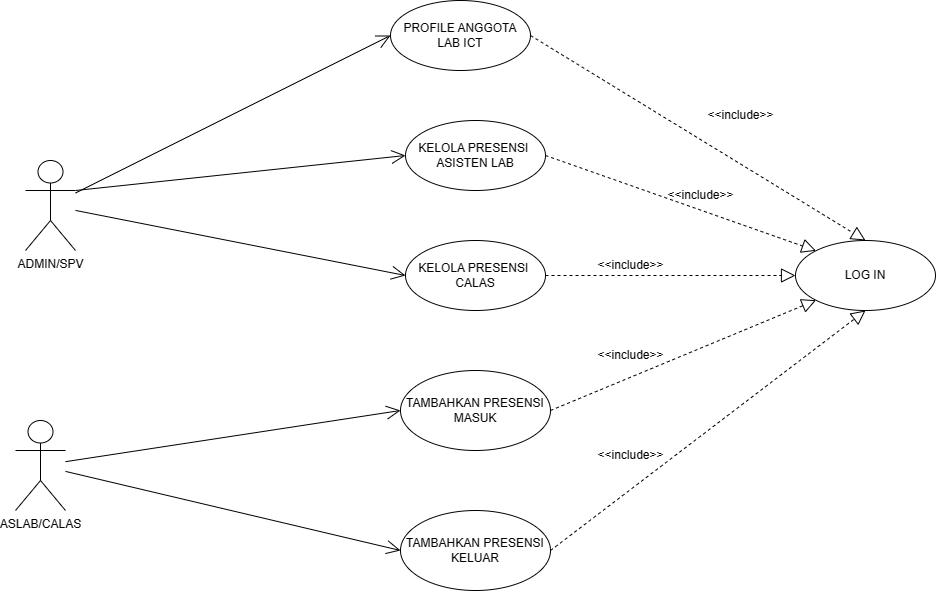

The diagram above was exported from draw.io. Its source (the exported page's mxGraphModel, read from the mxfile embedded in the PNG):
<mxGraphModel dx="1342" dy="740" grid="1" gridSize="10" guides="1" tooltips="1" connect="1" arrows="1" fold="1" page="1" pageScale="1" pageWidth="1169" pageHeight="1654" math="0" shadow="0">
  <root>
    <mxCell id="0" />
    <mxCell id="1" parent="0" />
    <mxCell id="WB7ZRICpC8c4ALnaH6jz-48" value="ADMIN/SPV" style="shape=umlActor;verticalLabelPosition=bottom;verticalAlign=top;html=1;movable=1;resizable=1;rotatable=1;deletable=1;editable=1;locked=0;connectable=1;" parent="1" vertex="1">
      <mxGeometry x="150" y="460" width="50" height="90" as="geometry" />
    </mxCell>
    <mxCell id="WB7ZRICpC8c4ALnaH6jz-49" value="ASLAB/CALAS" style="shape=umlActor;verticalLabelPosition=bottom;verticalAlign=top;html=1;movable=1;resizable=1;rotatable=1;deletable=1;editable=1;locked=0;connectable=1;" parent="1" vertex="1">
      <mxGeometry x="140" y="720" width="50" height="90" as="geometry" />
    </mxCell>
    <mxCell id="WB7ZRICpC8c4ALnaH6jz-50" value="LOG IN" style="ellipse;whiteSpace=wrap;html=1;movable=1;resizable=1;rotatable=1;deletable=1;editable=1;locked=0;connectable=1;" parent="1" vertex="1">
      <mxGeometry x="920" y="540" width="140" height="70" as="geometry" />
    </mxCell>
    <mxCell id="WB7ZRICpC8c4ALnaH6jz-54" value="TAMBAHKAN PRESENSI MASUK" style="ellipse;whiteSpace=wrap;html=1;movable=1;resizable=1;rotatable=1;deletable=1;editable=1;locked=0;connectable=1;" parent="1" vertex="1">
      <mxGeometry x="525" y="670" width="150" height="80" as="geometry" />
    </mxCell>
    <mxCell id="gSUuvP8XA9n5hijLhydd-6" value="&amp;lt;&amp;lt;include&amp;gt;&amp;gt;" style="text;html=1;align=center;verticalAlign=middle;resizable=1;points=[];autosize=1;strokeColor=none;fillColor=none;rotation=0;movable=1;rotatable=1;deletable=1;editable=1;locked=0;connectable=1;" parent="1" vertex="1">
      <mxGeometry x="710" y="550" width="90" height="30" as="geometry" />
    </mxCell>
    <mxCell id="gSUuvP8XA9n5hijLhydd-36" value="" style="endArrow=open;endFill=1;endSize=12;html=1;rounded=0;entryX=0;entryY=0.5;entryDx=0;entryDy=0;movable=1;resizable=1;rotatable=1;deletable=1;editable=1;locked=0;connectable=1;" parent="1" source="WB7ZRICpC8c4ALnaH6jz-49" target="WB7ZRICpC8c4ALnaH6jz-54" edge="1">
      <mxGeometry width="160" relative="1" as="geometry">
        <mxPoint x="910" y="828" as="sourcePoint" />
        <mxPoint x="690" y="1145" as="targetPoint" />
      </mxGeometry>
    </mxCell>
    <mxCell id="f8FQDvdD_Z_kW0Xnwyxp-5" value="KELOLA PRESENSI&amp;nbsp;&lt;div&gt;ASISTEN LAB&lt;/div&gt;" style="ellipse;whiteSpace=wrap;html=1;movable=1;resizable=1;rotatable=1;deletable=1;editable=1;locked=0;connectable=1;" parent="1" vertex="1">
      <mxGeometry x="530" y="420" width="140" height="70" as="geometry" />
    </mxCell>
    <mxCell id="qIO6dIByKjSKa_IFrUuv-2" value="" style="endArrow=open;endFill=1;endSize=12;html=1;rounded=0;entryX=0;entryY=0.5;entryDx=0;entryDy=0;movable=1;resizable=1;rotatable=1;deletable=1;editable=1;locked=0;connectable=1;exitX=1;exitY=0.3333333333333333;exitDx=0;exitDy=0;exitPerimeter=0;" edge="1" parent="1" source="WB7ZRICpC8c4ALnaH6jz-48" target="f8FQDvdD_Z_kW0Xnwyxp-5">
      <mxGeometry width="160" relative="1" as="geometry">
        <mxPoint x="230" y="800" as="sourcePoint" />
        <mxPoint x="560" y="505" as="targetPoint" />
      </mxGeometry>
    </mxCell>
    <mxCell id="qIO6dIByKjSKa_IFrUuv-5" value="&amp;lt;&amp;lt;include&amp;gt;&amp;gt;" style="text;html=1;align=center;verticalAlign=middle;resizable=1;points=[];autosize=1;strokeColor=none;fillColor=none;rotation=0;movable=1;rotatable=1;deletable=1;editable=1;locked=0;connectable=1;" vertex="1" parent="1">
      <mxGeometry x="710" y="640" width="90" height="30" as="geometry" />
    </mxCell>
    <mxCell id="qIO6dIByKjSKa_IFrUuv-7" value="TAMBAHKAN PRESENSI KELUAR" style="ellipse;whiteSpace=wrap;html=1;movable=1;resizable=1;rotatable=1;deletable=1;editable=1;locked=0;connectable=1;" vertex="1" parent="1">
      <mxGeometry x="525" y="810" width="150" height="80" as="geometry" />
    </mxCell>
    <mxCell id="qIO6dIByKjSKa_IFrUuv-10" value="&amp;lt;&amp;lt;include&amp;gt;&amp;gt;" style="text;html=1;align=center;verticalAlign=middle;resizable=1;points=[];autosize=1;strokeColor=none;fillColor=none;rotation=0;movable=1;rotatable=1;deletable=1;editable=1;locked=0;connectable=1;" vertex="1" parent="1">
      <mxGeometry x="710" y="740" width="90" height="30" as="geometry" />
    </mxCell>
    <mxCell id="qIO6dIByKjSKa_IFrUuv-13" value="" style="endArrow=open;endFill=1;endSize=12;html=1;rounded=0;entryX=0;entryY=0.5;entryDx=0;entryDy=0;movable=1;resizable=1;rotatable=1;deletable=1;editable=1;locked=0;connectable=1;" edge="1" parent="1" source="WB7ZRICpC8c4ALnaH6jz-49" target="qIO6dIByKjSKa_IFrUuv-7">
      <mxGeometry width="160" relative="1" as="geometry">
        <mxPoint x="240" y="1010" as="sourcePoint" />
        <mxPoint x="582" y="748" as="targetPoint" />
      </mxGeometry>
    </mxCell>
    <mxCell id="qIO6dIByKjSKa_IFrUuv-14" value="KELOLA PRESENSI&amp;nbsp;&lt;div&gt;CALAS&lt;/div&gt;" style="ellipse;whiteSpace=wrap;html=1;movable=1;resizable=1;rotatable=1;deletable=1;editable=1;locked=0;connectable=1;" vertex="1" parent="1">
      <mxGeometry x="530" y="540" width="140" height="70" as="geometry" />
    </mxCell>
    <mxCell id="qIO6dIByKjSKa_IFrUuv-16" value="PROFILE ANGGOTA LAB ICT" style="ellipse;whiteSpace=wrap;html=1;movable=1;resizable=1;rotatable=1;deletable=1;editable=1;locked=0;connectable=1;" vertex="1" parent="1">
      <mxGeometry x="515" y="300" width="140" height="70" as="geometry" />
    </mxCell>
    <mxCell id="qIO6dIByKjSKa_IFrUuv-19" value="" style="endArrow=open;endFill=1;endSize=12;html=1;rounded=0;entryX=0;entryY=0.5;entryDx=0;entryDy=0;movable=1;resizable=1;rotatable=1;deletable=1;editable=1;locked=0;connectable=1;" edge="1" parent="1" source="WB7ZRICpC8c4ALnaH6jz-48" target="qIO6dIByKjSKa_IFrUuv-16">
      <mxGeometry width="160" relative="1" as="geometry">
        <mxPoint x="230" y="820" as="sourcePoint" />
        <mxPoint x="540" y="465" as="targetPoint" />
      </mxGeometry>
    </mxCell>
    <mxCell id="qIO6dIByKjSKa_IFrUuv-21" value="" style="endArrow=open;endFill=1;endSize=12;html=1;rounded=0;entryX=0;entryY=0.5;entryDx=0;entryDy=0;movable=1;resizable=1;rotatable=1;deletable=1;editable=1;locked=0;connectable=1;" edge="1" parent="1" source="WB7ZRICpC8c4ALnaH6jz-48" target="qIO6dIByKjSKa_IFrUuv-14">
      <mxGeometry width="160" relative="1" as="geometry">
        <mxPoint x="230" y="810" as="sourcePoint" />
        <mxPoint x="540" y="465" as="targetPoint" />
      </mxGeometry>
    </mxCell>
    <mxCell id="qIO6dIByKjSKa_IFrUuv-22" value="" style="endArrow=block;dashed=1;endFill=0;endSize=12;html=1;rounded=0;exitX=1;exitY=0.5;exitDx=0;exitDy=0;movable=1;resizable=1;rotatable=1;deletable=1;editable=1;locked=0;connectable=1;entryX=0.5;entryY=1;entryDx=0;entryDy=0;" edge="1" parent="1" source="qIO6dIByKjSKa_IFrUuv-7" target="WB7ZRICpC8c4ALnaH6jz-50">
      <mxGeometry width="160" relative="1" as="geometry">
        <mxPoint x="680" y="995" as="sourcePoint" />
        <mxPoint x="890" y="805" as="targetPoint" />
      </mxGeometry>
    </mxCell>
    <mxCell id="qIO6dIByKjSKa_IFrUuv-23" value="" style="endArrow=block;dashed=1;endFill=0;endSize=12;html=1;rounded=0;exitX=1;exitY=0.5;exitDx=0;exitDy=0;movable=1;resizable=1;rotatable=1;deletable=1;editable=1;locked=0;connectable=1;entryX=0;entryY=1;entryDx=0;entryDy=0;" edge="1" parent="1" source="WB7ZRICpC8c4ALnaH6jz-54" target="WB7ZRICpC8c4ALnaH6jz-50">
      <mxGeometry width="160" relative="1" as="geometry">
        <mxPoint x="690" y="1005" as="sourcePoint" />
        <mxPoint x="900" y="815" as="targetPoint" />
      </mxGeometry>
    </mxCell>
    <mxCell id="qIO6dIByKjSKa_IFrUuv-24" value="" style="endArrow=block;dashed=1;endFill=0;endSize=12;html=1;rounded=0;exitX=1;exitY=0.5;exitDx=0;exitDy=0;movable=1;resizable=1;rotatable=1;deletable=1;editable=1;locked=0;connectable=1;entryX=0;entryY=0.5;entryDx=0;entryDy=0;" edge="1" parent="1" source="qIO6dIByKjSKa_IFrUuv-14" target="WB7ZRICpC8c4ALnaH6jz-50">
      <mxGeometry width="160" relative="1" as="geometry">
        <mxPoint x="685" y="720" as="sourcePoint" />
        <mxPoint x="820" y="770" as="targetPoint" />
        <Array as="points" />
      </mxGeometry>
    </mxCell>
    <mxCell id="qIO6dIByKjSKa_IFrUuv-25" value="" style="endArrow=block;dashed=1;endFill=0;endSize=12;html=1;rounded=0;exitX=1;exitY=0.5;exitDx=0;exitDy=0;movable=1;resizable=1;rotatable=1;deletable=1;editable=1;locked=0;connectable=1;entryX=0;entryY=0;entryDx=0;entryDy=0;" edge="1" parent="1" source="f8FQDvdD_Z_kW0Xnwyxp-5" target="WB7ZRICpC8c4ALnaH6jz-50">
      <mxGeometry width="160" relative="1" as="geometry">
        <mxPoint x="695" y="730" as="sourcePoint" />
        <mxPoint x="830" y="780" as="targetPoint" />
      </mxGeometry>
    </mxCell>
    <mxCell id="qIO6dIByKjSKa_IFrUuv-26" value="" style="endArrow=block;dashed=1;endFill=0;endSize=12;html=1;rounded=0;exitX=1;exitY=0.5;exitDx=0;exitDy=0;movable=1;resizable=1;rotatable=1;deletable=1;editable=1;locked=0;connectable=1;entryX=0.5;entryY=0;entryDx=0;entryDy=0;" edge="1" parent="1" source="qIO6dIByKjSKa_IFrUuv-16" target="WB7ZRICpC8c4ALnaH6jz-50">
      <mxGeometry width="160" relative="1" as="geometry">
        <mxPoint x="680" y="465" as="sourcePoint" />
        <mxPoint x="935" y="592" as="targetPoint" />
      </mxGeometry>
    </mxCell>
    <mxCell id="qIO6dIByKjSKa_IFrUuv-28" value="&amp;lt;&amp;lt;include&amp;gt;&amp;gt;" style="text;html=1;align=center;verticalAlign=middle;resizable=1;points=[];autosize=1;strokeColor=none;fillColor=none;rotation=0;movable=1;rotatable=1;deletable=1;editable=1;locked=0;connectable=1;" vertex="1" parent="1">
      <mxGeometry x="780" y="480" width="90" height="30" as="geometry" />
    </mxCell>
    <mxCell id="qIO6dIByKjSKa_IFrUuv-29" value="&amp;lt;&amp;lt;include&amp;gt;&amp;gt;" style="text;html=1;align=center;verticalAlign=middle;resizable=1;points=[];autosize=1;strokeColor=none;fillColor=none;rotation=0;movable=1;rotatable=1;deletable=1;editable=1;locked=0;connectable=1;" vertex="1" parent="1">
      <mxGeometry x="820" y="400" width="90" height="30" as="geometry" />
    </mxCell>
  </root>
</mxGraphModel>